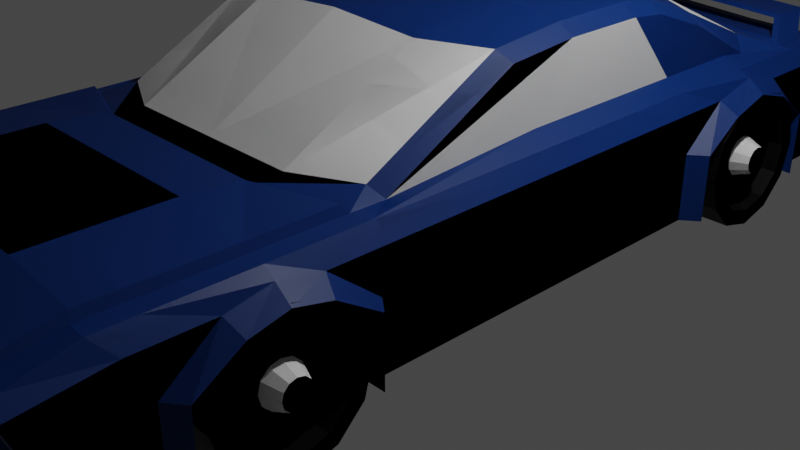 # Source: cube17.blend  (saved by Blender 3.3.6; exported with 4.5.12 LTS)
import bpy
from mathutils import Matrix  # noqa: F401  (used for matrix-valued properties, if any)

bpy.ops.wm.read_factory_settings(use_empty=True)
scene = bpy.context.scene
scene.name = 'Scene'

# ---- collections
col_collection = bpy.data.collections.new('Collection'); scene.collection.children.link(col_collection)

# ---- materials (node trees are filled in below, after node groups)
mat_darkblue = bpy.data.materials.new('DarkBlue')
mat_darkblue.use_transparent_shadow = False
mat_darkblue.diffuse_color = (0.0, 0.0382, 0.2232, 1.0)
mat_darkred = bpy.data.materials.new('DarkRed')
mat_darkred.alpha_threshold = 0.0
mat_darkred.use_transparent_shadow = False
mat_darkred.diffuse_color = (0.4969, 0.0, 0.0, 1.0)
mat_darkred.roughness = 0.6444
mat_darkred.metallic = 0.2567
mat_darkred.line_color = (0.0, 0.0, 0.0, 1.0)
mat_white = bpy.data.materials.new('White')
mat_white.use_transparent_shadow = False
mat_white.diffuse_color = (1.0, 1.0, 1.0, 1.0)
mat_white.roughness = 0.701
mat_white.metallic = 0.7136
mat_black = bpy.data.materials.new('Black')
mat_black.use_transparent_shadow = False
mat_black.diffuse_color = (0.0, 0.0, 0.0, 1.0)

# ---- material node trees
mat_darkblue.use_nodes = True; mat_darkblue.node_tree.nodes.clear()
_N = mat_darkblue.node_tree.nodes; _L = mat_darkblue.node_tree.links
n0 = _N.new('ShaderNodeBsdfPrincipled'); n0.name = 'Principled BSDF'; n0.location = (10, 300)
n0.distribution = 'GGX'
n0.subsurface_method = 'RANDOM_WALK_SKIN'
n0.inputs[0].default_value = (0.0, 0.0382, 0.2232, 1.0)
n0.inputs[3].default_value = 1.45
n0.inputs[27].default_value = (0.0, 0.0, 0.0, 1.0)
n0.inputs[28].default_value = 1.0
n1 = _N.new('ShaderNodeOutputMaterial'); n1.name = 'Material Output'; n1.location = (300, 300)
_L.new(n0.outputs[0], n1.inputs[0])
n1.is_active_output = True
mat_darkred.use_nodes = True; mat_darkred.node_tree.nodes.clear()
_N = mat_darkred.node_tree.nodes; _L = mat_darkred.node_tree.links
n0 = _N.new('ShaderNodeOutputMaterial'); n0.name = 'Material Output'; n0.location = (300, 300)
n1 = _N.new('ShaderNodeBsdfPrincipled'); n1.name = 'Principled BSDF'; n1.location = (10, 300)
n1.distribution = 'GGX'
n1.subsurface_method = 'RANDOM_WALK_SKIN'
n1.inputs[0].default_value = (0.4969, 0.0, 0.0, 1.0)
n1.inputs[3].default_value = 1.45
n1.inputs[27].default_value = (0.0, 0.0, 0.0, 1.0)
n1.inputs[28].default_value = 1.0
_L.new(n1.outputs[0], n0.inputs[0])
n0.is_active_output = True
mat_white.use_nodes = True; mat_white.node_tree.nodes.clear()
_N = mat_white.node_tree.nodes; _L = mat_white.node_tree.links
n0 = _N.new('ShaderNodeBsdfPrincipled'); n0.name = 'Principled BSDF'; n0.location = (10, 300)
n0.distribution = 'GGX'
n0.subsurface_method = 'RANDOM_WALK_SKIN'
n0.inputs[0].default_value = (1.0, 1.0, 1.0, 1.0)
n0.inputs[3].default_value = 1.45
n0.inputs[27].default_value = (0.0, 0.0, 0.0, 1.0)
n0.inputs[28].default_value = 1.0
n1 = _N.new('ShaderNodeOutputMaterial'); n1.name = 'Material Output'; n1.location = (300, 300)
_L.new(n0.outputs[0], n1.inputs[0])
n1.is_active_output = True
mat_black.use_nodes = True; mat_black.node_tree.nodes.clear()
_N = mat_black.node_tree.nodes; _L = mat_black.node_tree.links
n0 = _N.new('ShaderNodeBsdfPrincipled'); n0.name = 'Principled BSDF'; n0.location = (10, 300)
n0.distribution = 'GGX'
n0.subsurface_method = 'RANDOM_WALK_SKIN'
n0.inputs[0].default_value = (0.0, 0.0, 0.0, 1.0)
n0.inputs[3].default_value = 1.45
n0.inputs[27].default_value = (0.0, 0.0, 0.0, 1.0)
n0.inputs[28].default_value = 1.0
n1 = _N.new('ShaderNodeOutputMaterial'); n1.name = 'Material Output'; n1.location = (300, 300)
_L.new(n0.outputs[0], n1.inputs[0])
n1.is_active_output = True

# ---- world
world_world = bpy.data.worlds.new('World'); scene.world = world_world
world_world.use_nodes = True; world_world.node_tree.nodes.clear()
_N = world_world.node_tree.nodes; _L = world_world.node_tree.links
n0 = _N.new('ShaderNodeOutputWorld'); n0.name = 'World Output'; n0.location = (300, 300)
n1 = _N.new('ShaderNodeBackground'); n1.name = 'Background'; n1.location = (10, 300)
n1.inputs[0].default_value = (0.05088, 0.05088, 0.05088, 1.0)
_L.new(n1.outputs[0], n0.inputs[0])
n0.is_active_output = True
world_world.color = (0.05088, 0.05088, 0.05088)
world_world.use_sun_shadow = False
world_world.sun_shadow_jitter_overblur = 0.0

# ---- cameras
cam_camera = bpy.data.cameras.new('Camera')
cam_camera.clip_end = 100.0
cam_camera.ortho_scale = 7.314

# ---- lights
light_light = bpy.data.lights.new('Light', 'POINT')
light_light.transmission_factor = 0.0
light_light.energy = 1000.0
light_light.shadow_soft_size = 0.1
light_light.shadow_maximum_resolution = 0.006
light_light.use_absolute_resolution = True

# ---- meshes
me_car = bpy.data.meshes.new('Car')
me_car.from_pydata([(0.9589, 4.673, 0.5727), (1.0, 5.0, -0.701), (1.0, -5.163, 0.5688), (1.136, -5.058, -0.701), (1.052, 4.993, 0.05263), (1.072, -5.082, -0.08505), (1.0, -3.915, -0.701), (1.0, -3.915, 0.0), (1.0, 3.842, -0.701), (1.0, 3.445, 0.8508), (1.0, 3.842, 0.0), (1.0, -2.488, 0.701), (1.0, 2.131, -0.701), (1.0, -2.251, 0.0), (1.0, -2.251, -0.701), (1.0, -3.083, 0.0), (1.0, -3.083, -0.701), (1.0, 2.981, -0.701), (1.0, 2.989, 0.0), (1.0, -0.05999, -0.701), (1.052, 4.993, 0.37), (1.072, -5.225, 0.2719), (1.0, -3.46, 0.2864), (1.0, 3.413, 0.2864), (1.0, 2.561, 0.2864), (1.0, -2.706, 0.2864), (0.0, 5.0, -0.701), (0.0, -5.163, 0.5688), (0.0, -5.058, -0.701), (0.0, 4.707, 0.6167), (0.0, 5.0, 0.04528), (0.0, -5.082, -0.08505), (0.0, -3.915, -0.701), (0.0, 3.584, 0.8774), (0.0, 3.842, -0.701), (0.0, -2.177, 0.701), (0.0, 2.131, -0.701), (0.0, -2.251, -0.701), (0.0, -3.083, -0.701), (0.0, 2.987, -0.701), (0.0, -0.05999, -0.701), (0.0, 5.0, 0.3774), (0.0, -5.225, 0.2719), (1.0, -4.051, -0.701), (1.0, 3.978, -0.701), (1.0, 2.131, 2.317e-08), (1.0, 1.995, -0.701), (1.0, -2.115, -0.701), (1.0, 2.987, 0.4126), (1.0, -3.083, 0.3755), (0.0, -4.051, -0.701), (0.0, 3.978, -0.701), (0.0, 1.995, -0.701), (0.0, -2.115, -0.701), (2.011, 4.695, 0.05263), (2.063, 4.571, -0.701), (2.063, -4.896, -0.1447), (2.063, -4.896, -0.701), (1.953, -4.051, 0.6005), (1.953, -5.0, 0.4684), (2.063, 3.84, -0.701), (2.011, 4.695, 0.37), (2.063, -5.086, 0.3316), (2.063, -4.051, 0.0), (1.953, -3.083, 0.6005), (2.063, -4.051, -0.701), (2.063, -3.522, 0.4227), (1.953, 4.379, 0.6005), (1.763, 3.165, 0.6566), (2.063, 3.84, 0.0), (2.063, 3.342, 0.4227), (1.953, -0.05999, 0.6005), (1.775, -1.805, 0.6057), (2.063, -0.05999, 0.0), (2.063, -2.115, -0.701), (2.063, -0.05999, -0.701), (2.063, 1.856, -0.701), (1.953, 2.848, 0.6005), (1.953, 1.856, 0.6005), (2.063, 1.856, 0.0), (2.063, 2.354, 0.4227), (2.063, -2.644, 0.4227), (2.063, -2.115, 0.0), (2.063, -0.05999, 0.4227), (2.063, -3.083, 0.5118), (2.063, 2.848, 0.5488), (2.237, -3.915, 0.0), (2.237, -3.915, -0.701), (2.237, -3.46, 0.2864), (2.237, 3.274, 0.2864), (2.237, 3.703, 0.0), (2.237, 3.703, -0.701), (2.237, 1.993, 2.317e-08), (2.237, 1.993, -0.701), (2.237, 2.422, 0.2864), (2.237, -2.706, 0.2864), (2.237, -2.251, 0.0), (2.237, -2.251, -0.701), (2.237, 2.848, 0.4126), (2.237, -3.083, 0.3755), (1.0, -4.526, -0.701), (0.0, -4.526, -0.701), (1.953, -4.432, 0.6005), (2.063, -4.526, 0.0), (2.063, -4.526, -0.701), (2.063, -4.261, 0.4227), (0.0, 4.036, 0.6521), (0.9961, 3.928, 0.6126), (0.0, -2.488, 0.701), (1.0, -2.177, 0.701), (1.953, -2.115, 0.6005), (1.953, 3.84, 0.6005), (1.752, -0.05999, 0.701), (1.752, 2.848, 0.701), (1.752, 1.856, 0.701), (1.0, 0.3262, 1.596), (1.0, -0.7815, 1.475), (1.775, 0.3259, 1.417), (1.0, 1.605, 1.549), (1.0, 1.215, 1.596), (0.0, 1.353, 1.596), (1.0, 2.515, 1.301), (0.0, 1.744, 1.549), (0.0, 0.3262, 1.596), (1.775, 1.605, 1.371), (1.775, 1.214, 1.417), (0.0, -0.7815, 1.534), (0.0, 2.654, 1.328), (1.775, -0.4087, 1.356), (1.775, 2.289, 1.122), (2.023, 2.017, 2.317e-08), (1.788, -3.083, 0.6179), (1.879, -4.051, -0.701), (2.023, 3.727, 0.0), (1.788, -2.18, 0.6179), (2.023, -2.251, -0.701), (2.023, -3.915, -0.701), (2.023, -3.915, 0.0), (1.879, 4.713, 0.05263), (1.879, -5.162, 0.3316), (1.879, 4.713, -0.701), (1.879, 4.774, 0.37), (2.023, -3.46, 0.2864), (1.788, 4.506, 0.6033), (1.676, 3.909, 0.6416), (2.023, 2.446, 0.2864), (2.023, -3.083, 0.3755), (2.023, -2.706, 0.2864), (1.788, -4.051, 0.6179), (1.788, -5.076, 0.4858), (2.023, 2.017, -0.701), (2.023, 2.872, 0.4126), (2.023, 3.298, 0.2864), (1.879, -0.05999, -0.701), (1.879, 1.88, -0.701), (1.879, -4.896, -0.1447), (1.879, -4.896, -0.701), (2.023, 3.727, -0.701), (1.879, 3.864, -0.701), (2.023, -2.251, 0.0), (1.879, -2.115, -0.701), (1.879, -4.526, -0.701), (1.788, -4.432, 0.6179), (1.622, -1.869, 0.701), (1.622, 3.258, 0.819), (1.622, 0.3262, 1.527), (1.622, 1.605, 1.481), (1.622, 1.215, 1.527), (1.622, -0.473, 1.455), (1.622, 2.328, 1.217), (1.002, -4.414, 0.786), (1.002, -5.12, 0.6584), (1.002, -3.112, 0.786), (1.002, -4.047, 0.786), (0.0, -4.047, 0.786), (1.763, -3.112, 0.7058), (0.0, -2.538, 0.7393), (1.002, -2.538, 0.7393), (1.763, -2.24, 0.7058), (0.0, -3.112, 0.786), (1.763, -4.047, 0.7058), (0.0, -5.12, 0.6584), (0.0, -4.414, 0.786), (1.763, -5.036, 0.5782), (1.763, -4.414, 0.7058), (1.136, -5.249, 0.3316), (1.136, -5.058, -0.1447), (1.879, -5.162, 0.3316), (2.063, -5.086, 0.3316), (1.879, -4.896, -0.1447), (2.063, -4.896, -0.1447), (1.19, -5.217, 0.2831), (1.191, -5.072, -0.09614), (1.873, -5.139, 0.2819), (2.008, -5.075, 0.2855), (1.881, -4.919, -0.09513), (2.009, -4.928, -0.09957), (1.136, -5.249, 0.3316), (1.136, -5.058, -0.1447), (1.879, -5.162, 0.3316), (2.063, -5.086, 0.3316), (1.879, -4.896, -0.1447), (2.063, -4.896, -0.1447), (1.862, -4.819, -0.04699), (1.854, -5.039, 0.33), (1.171, -5.116, 0.3313), (1.172, -4.972, -0.048), (1.989, -4.975, 0.3337), (1.991, -4.828, -0.05142), (1.136, -5.249, 0.3316), (1.136, -5.058, -0.1447), (0.0, -5.058, -0.1447), (0.0, -5.249, 0.3316), (0.0, -5.102, 0.3209), (0.0, -4.96, -0.036), (1.072, -5.102, 0.3209), (1.072, -4.96, -0.036), (0.9547, 5.0, 0.3774), (0.9547, 5.0, 0.04528), (1.879, 4.713, 0.0), (1.879, 4.713, 0.4227), (2.063, 4.514, 0.4227), (2.063, 4.571, 0.0), (1.856, 4.598, 0.37), (1.856, 4.709, 0.05263), (1.029, 4.817, 0.37), (1.029, 4.817, 0.05263), (1.987, 4.519, 0.37), (1.987, 4.519, 0.05263), (1.0, 4.889, 0.4227), (1.0, 4.889, 0.0), (0.0, 4.889, 0.0), (0.0, 5.0, 0.4227), (0.0, 4.729, 0.3774), (0.0, 4.729, 0.04528), (0.6091, 4.729, 0.3353), (0.6091, 4.729, 0.08739), (1.0, 4.585, -0.701), (0.9775, 4.396, 0.5927), (0.0, 4.439, 0.6167), (0.0, 4.585, -0.701), (2.063, 4.301, -0.701), (1.953, 4.205, 0.6005), (2.063, 4.301, 0.0), (2.063, 4.024, 0.4227), (1.707, 4.322, 0.6296), (1.879, 4.384, -0.701), (0.7759, 4.762, 0.8183), (0.7945, 4.294, 0.8382), (0.0, 4.287, 0.807), (0.0, 4.804, 0.8424), (1.541, 4.154, 0.7926), (1.554, 4.6, 0.8013), (0.0, 3.978, 0.6167), (1.001, 3.985, 0.6489), (1.788, 3.84, 0.6033), (0.0, 4.344, 0.8424), (0.7893, 4.237, 0.8019), (1.586, 4.205, 0.829), (0.9775, 4.396, 0.5927), (1.788, 4.269, 0.6033), (0.0, 4.439, 0.6167), (0.7759, 4.762, 0.8183), (1.586, 4.635, 0.829), (0.0, 4.804, 0.8424), (0.9816, 4.436, 0.619), (1.788, 4.269, 0.6033), (0.0, 4.479, 0.642), (0.7715, 4.722, 0.792), (1.586, 4.635, 0.829), (0.0, 4.763, 0.8171), (0.6512, 4.729, 0.3774), (0.6512, 4.729, 0.04528), (0.0, 4.729, 0.08739), (0.0, 4.729, 0.3353), (1.856, 4.598, 0.37), (1.856, 4.709, 0.05263), (1.029, 4.817, 0.37), (1.029, 4.817, 0.05263), (1.987, 4.519, 0.37), (1.987, 4.519, 0.05263), (0.6091, 4.729, 0.3353), (0.6091, 4.729, 0.08739), (0.0, 4.729, 0.08739), (0.0, 4.729, 0.3353), (1.862, -4.819, -0.04699), (1.854, -5.039, 0.33), (1.171, -5.116, 0.3313), (1.172, -4.972, -0.048), (1.71, -2.334, -0.3312), (2.21, -2.495, -0.3312), (1.71, -2.431, -0.6952), (2.21, -2.571, -0.6144), (1.71, -2.698, -0.9617), (2.21, -2.779, -0.8217), (1.71, -3.062, -1.059), (2.21, -3.062, -0.8975), (1.71, -3.426, -0.9617), (2.21, -3.345, -0.8217), (1.71, -3.692, -0.6952), (2.21, -3.552, -0.6144), (1.71, -3.79, -0.3312), (2.21, -3.628, -0.3312), (1.71, -3.692, 0.03287), (2.21, -3.552, -0.04796), (1.71, -3.426, 0.2993), (2.21, -3.345, 0.1593), (1.71, -3.062, 0.3969), (2.21, -3.062, 0.2352), (1.71, -2.698, 0.2993), (2.21, -2.779, 0.1593), (1.71, -2.431, 0.03287), (2.21, -2.571, -0.04796), (2.21, -2.431, -0.6952), (2.21, -2.334, -0.3312), (2.21, -2.698, -0.9617), (2.21, -3.062, -1.059), (2.21, -3.426, -0.9617), (2.21, -3.692, -0.6952), (2.21, -3.79, -0.3312), (2.21, -3.692, 0.03287), (2.21, -3.426, 0.2993), (2.21, -3.062, 0.3969), (2.21, -2.698, 0.2993), (2.21, -2.431, 0.03287), (1.909, -2.571, -0.6144), (1.909, -2.495, -0.3312), (1.909, -2.779, -0.8217), (1.909, -3.062, -0.8975), (1.909, -3.345, -0.8217), (1.909, -3.552, -0.6144), (1.909, -3.628, -0.3312), (1.909, -3.552, -0.04796), (1.909, -3.345, 0.1593), (1.909, -3.062, 0.2352), (1.909, -2.779, 0.1593), (1.909, -2.571, -0.04796), (2.049, -2.876, -0.4384), (2.049, -2.847, -0.3312), (2.049, -2.955, -0.5169), (2.049, -3.062, -0.5456), (2.049, -3.169, -0.5169), (2.049, -3.248, -0.4384), (2.049, -3.276, -0.3312), (2.049, -3.248, -0.2239), (2.049, -3.169, -0.1454), (2.049, -3.062, -0.1167), (2.049, -2.955, -0.1454), (2.049, -2.876, -0.2239), (2.049, -2.571, -0.6144), (2.049, -2.495, -0.3312), (2.049, -2.779, -0.8217), (2.049, -3.062, -0.8975), (2.049, -3.345, -0.8217), (2.049, -3.552, -0.6144), (2.049, -3.628, -0.3312), (2.049, -3.552, -0.04796), (2.049, -3.345, 0.1593), (2.049, -3.062, 0.2352), (2.049, -2.779, 0.1593), (2.049, -2.571, -0.04796), (2.231, -2.938, -0.4026), (2.231, -2.919, -0.3312), (2.231, -2.99, -0.4549), (2.231, -3.062, -0.4741), (2.231, -3.133, -0.4549), (2.231, -3.186, -0.4026), (2.231, -3.205, -0.3312), (2.231, -3.186, -0.2597), (2.231, -3.133, -0.2074), (2.231, -3.062, -0.1883), (2.231, -2.99, -0.2074), (2.231, -2.938, -0.2597), (1.715, 3.636, -0.3144), (2.215, 3.475, -0.3144), (1.715, 3.539, -0.6785), (2.215, 3.399, -0.5976), (1.715, 3.272, -0.9449), (2.215, 3.192, -0.8049), (1.715, 2.908, -1.042), (2.215, 2.908, -0.8808), (1.715, 2.544, -0.9449), (2.215, 2.625, -0.8049), (1.715, 2.278, -0.6785), (2.215, 2.418, -0.5976), (1.715, 2.18, -0.3144), (2.215, 2.342, -0.3144), (1.715, 2.278, 0.04958), (2.215, 2.418, -0.03125), (1.715, 2.544, 0.3161), (2.215, 2.625, 0.1761), (1.715, 2.908, 0.4136), (2.215, 2.908, 0.2519), (1.715, 3.272, 0.3161), (2.215, 3.192, 0.1761), (1.715, 3.539, 0.04958), (2.215, 3.399, -0.03125), (2.215, 3.539, -0.6785), (2.215, 3.636, -0.3144), (2.215, 3.272, -0.9449), (2.215, 2.908, -1.042), (2.215, 2.544, -0.9449), (2.215, 2.278, -0.6785), (2.215, 2.18, -0.3144), (2.215, 2.278, 0.04958), (2.215, 2.544, 0.3161), (2.215, 2.908, 0.4136), (2.215, 3.272, 0.3161), (2.215, 3.539, 0.04958), (1.914, 3.399, -0.5976), (1.914, 3.475, -0.3144), (1.914, 3.192, -0.8049), (1.914, 2.908, -0.8808), (1.914, 2.625, -0.8049), (1.914, 2.418, -0.5976), (1.914, 2.342, -0.3144), (1.914, 2.418, -0.03125), (1.914, 2.625, 0.1761), (1.914, 2.908, 0.2519), (1.914, 3.192, 0.1761), (1.914, 3.399, -0.03125), (2.054, 3.094, -0.4217), (2.054, 3.123, -0.3144), (2.054, 3.016, -0.5002), (2.054, 2.908, -0.5289), (2.054, 2.801, -0.5002), (2.054, 2.723, -0.4217), (2.054, 2.694, -0.3144), (2.054, 2.723, -0.2072), (2.054, 2.801, -0.1287), (2.054, 2.908, -0.09997), (2.054, 3.016, -0.1287), (2.054, 3.094, -0.2072), (2.054, 3.399, -0.5976), (2.054, 3.475, -0.3144), (2.054, 3.192, -0.8049), (2.054, 2.908, -0.8808), (2.054, 2.625, -0.8049), (2.054, 2.418, -0.5976), (2.054, 2.342, -0.3144), (2.054, 2.418, -0.03125), (2.054, 2.625, 0.1761), (2.054, 2.908, 0.2519), (2.054, 3.192, 0.1761), (2.054, 3.399, -0.03125), (2.236, 3.032, -0.3859), (2.236, 3.051, -0.3144), (2.236, 2.98, -0.4382), (2.236, 2.908, -0.4573), (2.236, 2.837, -0.4382), (2.236, 2.785, -0.3859), (2.236, 2.765, -0.3144), (2.236, 2.785, -0.243), (2.236, 2.837, -0.1907), (2.236, 2.908, -0.1715), (2.236, 2.98, -0.1907), (2.236, 3.032, -0.243)], [], [(101, 100, 3, 28), (150, 130, 92, 93), (232, 29, 0, 229), (26, 231, 230, 1), (16, 15, 7, 6), (131, 148, 58, 64), (38, 16, 6, 32), (240, 237, 44, 51), (133, 157, 91, 90), (132, 136, 87, 65), (40, 19, 47, 53), (152, 133, 90, 89), (35, 109, 116, 126), (17, 18, 45, 12), (39, 17, 12, 36), (37, 14, 16, 38), (137, 142, 88, 86), (14, 13, 15, 16), (34, 8, 17, 39), (210, 155, 189, 186), (8, 10, 18, 17), (135, 160, 74, 97), (72, 112, 117, 128), (52, 46, 19, 40), (136, 137, 86, 87), (10, 23, 48, 18), (13, 25, 49, 15), (18, 48, 24, 45), (61, 54, 228, 227), (149, 139, 62, 59), (15, 49, 22, 7), (218, 30, 234, 272), (246, 140, 55, 241), (134, 11, 177, 178), (112, 114, 125, 117), (9, 33, 127, 121), (164, 9, 121, 169), (113, 68, 129, 124), (27, 2, 171, 181), (31, 5, 216, 214), (3, 210, 211, 28), (131, 134, 178, 175), (209, 2, 27, 212), (220, 143, 67, 221), (142, 146, 99, 88), (260, 255, 111, 242), (145, 151, 98, 94), (146, 147, 95, 99), (163, 72, 128, 168), (162, 149, 59, 102), (154, 150, 93, 76), (151, 152, 89, 98), (153, 154, 76, 75), (155, 156, 57, 56), (157, 158, 60, 91), (32, 6, 43, 50), (8, 34, 51, 44), (36, 12, 46, 52), (14, 37, 53, 47), (105, 102, 59, 62), (104, 103, 56, 57), (84, 64, 58, 66), (244, 242, 111, 70), (241, 243, 69, 60), (83, 71, 110, 81), (75, 73, 82, 74), (85, 77, 78, 80), (81, 110, 64, 84), (70, 111, 77, 85), (76, 79, 73, 75), (80, 78, 71, 83), (79, 80, 83, 73), (73, 83, 81, 82), (243, 244, 70, 69), (103, 105, 62, 56), (87, 86, 63, 65), (86, 88, 66, 63), (89, 90, 69, 70), (90, 91, 60, 69), (93, 92, 79, 76), (92, 94, 80, 79), (95, 96, 82, 81), (96, 97, 74, 82), (98, 89, 70, 85), (99, 95, 81, 84), (94, 98, 85, 80), (88, 99, 84, 66), (161, 132, 65, 104), (130, 145, 94, 92), (114, 113, 124, 125), (147, 159, 96, 95), (134, 131, 64, 110), (140, 219, 222, 55), (159, 135, 97, 96), (160, 153, 75, 74), (156, 161, 104, 57), (63, 66, 105, 103), (65, 63, 103, 104), (66, 58, 102, 105), (148, 162, 102, 58), (148, 131, 175, 180), (50, 43, 100, 101), (33, 9, 107, 253), (109, 35, 108, 11), (163, 109, 11, 134), (164, 68, 111, 255), (112, 72, 110, 71), (113, 114, 78, 77), (68, 113, 77, 111), (114, 112, 71, 78), (165, 168, 128, 117), (169, 166, 124, 129), (118, 122, 120, 119), (119, 120, 123, 115), (115, 123, 126, 116), (121, 127, 122, 118), (166, 167, 125, 124), (167, 165, 117, 125), (119, 115, 165, 167), (118, 119, 167, 166), (121, 118, 166, 169), (115, 116, 168, 165), (9, 164, 255, 107), (72, 163, 134, 110), (149, 162, 184, 183), (3, 100, 161, 156), (47, 19, 153, 160), (13, 14, 135, 159), (1, 230, 219, 140), (2, 149, 183, 171), (25, 13, 159, 147), (45, 24, 145, 130), (100, 43, 132, 161), (8, 44, 158, 157), (210, 3, 156, 155), (19, 46, 154, 153), (48, 23, 152, 151), (46, 12, 150, 154), (162, 148, 180, 184), (109, 163, 168, 116), (49, 25, 147, 146), (24, 48, 151, 145), (22, 49, 146, 142), (229, 0, 143, 220), (68, 164, 169, 129), (237, 1, 140, 246), (2, 209, 139, 149), (141, 61, 227, 223), (6, 7, 137, 136), (14, 47, 160, 135), (155, 56, 190, 189), (7, 22, 142, 137), (23, 10, 133, 152), (43, 6, 136, 132), (10, 8, 157, 133), (11, 108, 176, 177), (12, 45, 130, 150), (177, 176, 179, 172), (172, 179, 174, 173), (170, 182, 181, 171), (173, 174, 182, 170), (173, 170, 184, 180), (177, 172, 175, 178), (170, 171, 183, 184), (172, 173, 180, 175), (185, 186, 198, 197), (186, 189, 201, 198), (209, 210, 186, 185), (56, 62, 188, 190), (139, 209, 185, 187), (62, 139, 187, 188), (191, 192, 206, 205), (192, 195, 203, 206), (189, 190, 202, 201), (190, 188, 200, 202), (188, 187, 199, 200), (187, 185, 197, 199), (192, 191, 197, 198), (193, 194, 200, 199), (195, 192, 198, 201), (194, 196, 202, 200), (191, 193, 199, 197), (196, 195, 201, 202), (204, 203, 208, 207), (195, 196, 208, 203), (196, 194, 207, 208), (194, 193, 204, 207), (193, 191, 205, 204), (21, 5, 210, 209), (5, 31, 211, 210), (42, 21, 209, 212), (216, 215, 213, 214), (21, 42, 213, 215), (5, 21, 215, 216), (20, 4, 230, 229), (4, 138, 219, 230), (141, 20, 229, 220), (54, 61, 221, 222), (138, 54, 222, 219), (61, 141, 220, 221), (138, 4, 226, 224), (54, 138, 224, 228), (20, 141, 223, 225), (4, 20, 225, 226), (218, 217, 229, 230), (30, 218, 230, 231), (217, 41, 232, 229), (41, 217, 271, 233), (217, 218, 272, 271), (44, 237, 246, 158), (0, 259, 260, 143), (222, 221, 244, 243), (55, 222, 243, 241), (221, 67, 242, 244), (143, 260, 242, 67), (0, 29, 239, 259), (158, 246, 241, 60), (26, 1, 237, 240), (262, 250, 256, 248), (262, 248, 258, 263), (255, 260, 263, 258), (254, 106, 253, 107), (144, 254, 107, 255), (249, 257, 248, 256), (257, 251, 258, 248), (251, 144, 255, 258), (238, 266, 260, 259), (261, 238, 259, 239), (269, 247, 262, 263), (247, 264, 250, 262), (266, 269, 263, 260), (265, 245, 266, 238), (267, 265, 238, 261), (252, 268, 247, 269), (268, 270, 264, 247), (245, 252, 269, 266), (260, 238, 266), (255, 238, 260), (255, 261, 238), (106, 254, 238, 261), (254, 144, 266, 238), (236, 235, 271, 272), (273, 236, 272, 234), (235, 274, 233, 271), (276, 275, 279, 280), (278, 277, 275, 276), (283, 284, 281, 282), (287, 288, 285, 286), (289, 314, 313, 291), (291, 313, 315, 293), (293, 315, 316, 295), (295, 316, 317, 297), (297, 317, 318, 299), (299, 318, 319, 301), (301, 319, 320, 303), (303, 320, 321, 305), (305, 321, 322, 307), (307, 322, 323, 309), (298, 296, 328, 329), (309, 323, 324, 311), (311, 324, 314, 289), (289, 291, 293, 295, 297, 299, 301, 303, 305, 307, 309, 311), (290, 292, 313, 314), (292, 294, 315, 313), (294, 296, 316, 315), (296, 298, 317, 316), (298, 300, 318, 317), (300, 302, 319, 318), (302, 304, 320, 319), (304, 306, 321, 320), (306, 308, 322, 321), (308, 310, 323, 322), (310, 312, 324, 323), (312, 290, 314, 324), (332, 331, 355, 356), (312, 310, 335, 336), (292, 290, 326, 325), (306, 304, 332, 333), (300, 298, 329, 330), (290, 312, 336, 326), (294, 292, 325, 327), (308, 306, 333, 334), (302, 300, 330, 331), (296, 294, 327, 328), (310, 308, 334, 335), (304, 302, 331, 332), (346, 345, 369, 370), (329, 328, 352, 353), (336, 335, 359, 360), (325, 326, 350, 349), (333, 332, 356, 357), (330, 329, 353, 354), (326, 336, 360, 350), (327, 325, 349, 351), (334, 333, 357, 358), (331, 330, 354, 355), (328, 327, 351, 352), (335, 334, 358, 359), (338, 337, 349, 350), (337, 339, 351, 349), (339, 340, 352, 351), (340, 341, 353, 352), (341, 342, 354, 353), (342, 343, 355, 354), (343, 344, 356, 355), (344, 345, 357, 356), (345, 346, 358, 357), (346, 347, 359, 358), (347, 348, 360, 359), (348, 338, 350, 360), (361, 362, 372, 371, 370, 369, 368, 367, 366, 365, 364, 363), (343, 342, 366, 367), (340, 339, 363, 364), (347, 346, 370, 371), (344, 343, 367, 368), (341, 340, 364, 365), (348, 347, 371, 372), (337, 338, 362, 361), (345, 344, 368, 369), (342, 341, 365, 366), (338, 348, 372, 362), (339, 337, 361, 363), (373, 398, 397, 375), (375, 397, 399, 377), (377, 399, 400, 379), (379, 400, 401, 381), (381, 401, 402, 383), (383, 402, 403, 385), (385, 403, 404, 387), (387, 404, 405, 389), (389, 405, 406, 391), (391, 406, 407, 393), (382, 380, 412, 413), (393, 407, 408, 395), (395, 408, 398, 373), (373, 375, 377, 379, 381, 383, 385, 387, 389, 391, 393, 395), (374, 376, 397, 398), (376, 378, 399, 397), (378, 380, 400, 399), (380, 382, 401, 400), (382, 384, 402, 401), (384, 386, 403, 402), (386, 388, 404, 403), (388, 390, 405, 404), (390, 392, 406, 405), (392, 394, 407, 406), (394, 396, 408, 407), (396, 374, 398, 408), (416, 415, 439, 440), (396, 394, 419, 420), (376, 374, 410, 409), (390, 388, 416, 417), (384, 382, 413, 414), (374, 396, 420, 410), (378, 376, 409, 411), (392, 390, 417, 418), (386, 384, 414, 415), (380, 378, 411, 412), (394, 392, 418, 419), (388, 386, 415, 416), (430, 429, 453, 454), (413, 412, 436, 437), (420, 419, 443, 444), (409, 410, 434, 433), (417, 416, 440, 441), (414, 413, 437, 438), (410, 420, 444, 434), (411, 409, 433, 435), (418, 417, 441, 442), (415, 414, 438, 439), (412, 411, 435, 436), (419, 418, 442, 443), (422, 421, 433, 434), (421, 423, 435, 433), (423, 424, 436, 435), (424, 425, 437, 436), (425, 426, 438, 437), (426, 427, 439, 438), (427, 428, 440, 439), (428, 429, 441, 440), (429, 430, 442, 441), (430, 431, 443, 442), (431, 432, 444, 443), (432, 422, 434, 444), (445, 446, 456, 455, 454, 453, 452, 451, 450, 449, 448, 447), (427, 426, 450, 451), (424, 423, 447, 448), (431, 430, 454, 455), (428, 427, 451, 452), (425, 424, 448, 449), (432, 431, 455, 456), (421, 422, 446, 445), (429, 428, 452, 453), (426, 425, 449, 450), (422, 432, 456, 446), (423, 421, 445, 447)])
me_car.polygons.foreach_set('material_index', [0, 0, 0, 4, 0, 0, 0, 0, 0, 0, 0, 0, 2, 0, 0, 0, 0, 0, 0, 0, 0, 0, 2, 0, 0, 0, 0, 0, 0, 0, 0, 0, 0, 0, 2, 2, 2, 0, 0, 0, 4, 0, 0, 0, 0, 0, 0, 0, 0, 0, 0, 0, 0, 4, 0, 0, 0, 0, 0, 0, 4, 0, 0, 0, 0, 0, 0, 0, 0, 0, 0, 0, 0, 0, 0, 0, 0, 0, 0, 0, 0, 0, 0, 0, 0, 0, 0, 0, 0, 0, 0, 0, 4, 0, 0, 0, 0, 4, 0, 0, 0, 0, 0, 0, 0, 0, 0, 0, 0, 0, 0, 0, 0, 0, 0, 0, 0, 0, 0, 0, 0, 0, 0, 0, 0, 0, 0, 0, 4, 0, 0, 0, 0, 0, 4, 0, 0, 0, 0, 2, 0, 0, 0, 0, 0, 0, 0, 0, 0, 0, 0, 0, 0, 0, 0, 0, 0, 0, 0, 0, 0, 0, 0, 0, 0, 0, 0, 0, 0, 0, 0, 0, 0, 0, 0, 0, 0, 0, 0, 0, 0, 0, 0, 0, 0, 0, 0, 0, 0, 0, 0, 0, 0, 0, 0, 0, 0, 0, 0, 0, 0, 0, 0, 0, 0, 0, 0, 0, 0, 0, 0, 0, 4, 0, 0, 0, 0, 0, 0, 0, 0, 0, 0, 0, 0, 0, 0, 0, 0, 0, 0, 0, 0, 0, 0, 0, 0, 0, 0, 0, 0, 0, 0, 0, 1, 1, 2, 3, 4, 4, 4, 4, 4, 4, 4, 4, 4, 4, 4, 4, 4, 4, 4, 4, 4, 4, 4, 4, 4, 4, 4, 4, 4, 4, 4, 4, 4, 4, 4, 4, 4, 4, 4, 4, 4, 4, 2, 4, 4, 4, 4, 4, 4, 4, 4, 4, 4, 4, 4, 2, 4, 2, 4, 2, 4, 2, 4, 2, 4, 2, 2, 2, 2, 2, 2, 2, 2, 2, 2, 2, 2, 2, 4, 4, 4, 4, 4, 4, 4, 4, 4, 4, 4, 4, 4, 4, 4, 4, 4, 4, 4, 4, 4, 4, 4, 4, 4, 4, 4, 4, 4, 4, 4, 4, 4, 4, 4, 4, 4, 4, 2, 4, 4, 4, 4, 4, 4, 4, 4, 4, 4, 4, 4, 2, 4, 2, 4, 2, 4, 2, 4, 2, 4, 2, 2, 2, 2, 2, 2, 2, 2, 2, 2, 2, 2, 2])
_uv = me_car.uv_layers.new(name='UVMap')
_uv.uv.foreach_set('vector', [0.25, 0.7381, 0.375, 0.7381, 0.375, 0.75, 0.25, 0.75, 0.375, 0.5717, 0.5, 0.5717, 0.5, 0.5717, 0.375, 0.5717, 0.5754, 0.375, 0.6407, 0.3765, 0.625, 0.5046, 0.5754, 0.5, 0.375, 0.375, 0.5, 0.375, 0.5, 0.5, 0.375, 0.5, 0.375, 0.7021, 0.5, 0.7021, 0.5, 0.7229, 0.375, 0.7229, 0.625, 0.7021, 0.625, 0.7263, 0.625, 0.7263, 0.625, 0.7021, 0.25, 0.7021, 0.375, 0.7021, 0.375, 0.7229, 0.25, 0.7229, 0.25, 0.5128, 0.375, 0.5128, 0.375, 0.5255, 0.25, 0.5255, 0.5, 0.5289, 0.375, 0.5289, 0.375, 0.5289, 0.5, 0.5289, 0.375, 0.7263, 0.375, 0.7229, 0.375, 0.7229, 0.375, 0.7263, 0.25, 0.6265, 0.375, 0.6265, 0.375, 0.6779, 0.25, 0.6779, 0.5511, 0.5289, 0.5, 0.5289, 0.5, 0.5289, 0.5511, 0.5289, 0.75, 0.6701, 0.625, 0.6701, 0.625, 0.6701, 0.75, 0.6701, 0.375, 0.5503, 0.5, 0.5503, 0.5, 0.5717, 0.375, 0.5717, 0.25, 0.5503, 0.375, 0.5503, 0.375, 0.5717, 0.25, 0.5717, 0.25, 0.6813, 0.375, 0.6813, 0.375, 0.7021, 0.25, 0.7021, 0.5, 0.7229, 0.5511, 0.7229, 0.5511, 0.7229, 0.5, 0.7229, 0.375, 0.6813, 0.5, 0.6813, 0.5, 0.7021, 0.375, 0.7021, 0.25, 0.5289, 0.375, 0.5289, 0.375, 0.5503, 0.25, 0.5503, 0.5, 0.75, 0.5, 0.75, 0.5, 0.75, 0.5, 0.75, 0.375, 0.5289, 0.5, 0.5289, 0.5, 0.5503, 0.375, 0.5503, 0.375, 0.6813, 0.375, 0.6779, 0.375, 0.6779, 0.375, 0.6813, 0.625, 0.6701, 0.625, 0.6265, 0.625, 0.6265, 0.625, 0.6701, 0.25, 0.5751, 0.375, 0.5751, 0.375, 0.6265, 0.25, 0.6265, 0.375, 0.7229, 0.5, 0.7229, 0.5, 0.7229, 0.375, 0.7229, 0.5, 0.5289, 0.5511, 0.5289, 0.5511, 0.5503, 0.5, 0.5503, 0.5, 0.6813, 0.5511, 0.6813, 0.5511, 0.7021, 0.5, 0.7021, 0.5, 0.5503, 0.5511, 0.5503, 0.5511, 0.5717, 0.5, 0.5717, 0.566, 0.5, 0.5094, 0.5, 0.5094, 0.5, 0.566, 0.5, 0.625, 0.75, 0.5754, 0.75, 0.5754, 0.75, 0.625, 0.75, 0.5, 0.7021, 0.5511, 0.7021, 0.5511, 0.7229, 0.5, 0.7229, 0.5081, 0.4943, 0.5081, 0.375, 0.5081, 0.375, 0.5081, 0.4943, 0.375, 0.5128, 0.375, 0.5, 0.375, 0.5029, 0.375, 0.5142, 0.625, 0.6779, 0.625, 0.6779, 0.625, 0.6779, 0.625, 0.6779, 0.625, 0.6265, 0.625, 0.5751, 0.625, 0.5751, 0.625, 0.6265, 0.625, 0.5333, 0.75, 0.5333, 0.75, 0.5333, 0.625, 0.5333, 0.625, 0.5333, 0.625, 0.5333, 0.625, 0.5333, 0.625, 0.5333, 0.625, 0.5503, 0.625, 0.5424, 0.625, 0.5333, 0.625, 0.5503, 0.625, 0.875, 0.625, 0.75, 0.625, 0.75, 0.625, 0.875, 0.5094, 0.875, 0.5094, 0.7571, 0.5094, 0.7571, 0.5094, 0.875, 0.375, 0.75, 0.5, 0.75, 0.5, 0.875, 0.375, 0.875, 0.625, 0.7021, 0.625, 0.6779, 0.625, 0.6779, 0.625, 0.7021, 0.5754, 0.75, 0.625, 0.75, 0.625, 0.875, 0.5754, 0.875, 0.5754, 0.5, 0.625, 0.5046, 0.625, 0.5077, 0.5754, 0.5029, 0.5511, 0.7229, 0.5511, 0.7021, 0.5511, 0.7021, 0.5511, 0.7229, 0.625, 0.515, 0.625, 0.5255, 0.625, 0.5255, 0.625, 0.5166, 0.5511, 0.5717, 0.5511, 0.5503, 0.5511, 0.5503, 0.5511, 0.5717, 0.5511, 0.7021, 0.5511, 0.6813, 0.5511, 0.6813, 0.5511, 0.7021, 0.625, 0.6701, 0.625, 0.6701, 0.625, 0.6701, 0.625, 0.6701, 0.625, 0.7381, 0.625, 0.75, 0.625, 0.75, 0.625, 0.7381, 0.375, 0.5751, 0.375, 0.5717, 0.375, 0.5717, 0.375, 0.5751, 0.5511, 0.5503, 0.5511, 0.5289, 0.5511, 0.5289, 0.5511, 0.5503, 0.375, 0.6265, 0.375, 0.5751, 0.375, 0.5751, 0.375, 0.6265, 0.5, 0.75, 0.375, 0.75, 0.375, 0.75, 0.5, 0.75, 0.375, 0.5289, 0.375, 0.5255, 0.375, 0.5255, 0.375, 0.5289, 0.25, 0.7229, 0.375, 0.7229, 0.375, 0.7263, 0.25, 0.7263, 0.375, 0.5289, 0.25, 0.5289, 0.25, 0.5255, 0.375, 0.5255, 0.25, 0.5717, 0.375, 0.5717, 0.375, 0.5751, 0.25, 0.5751, 0.375, 0.6813, 0.25, 0.6813, 0.25, 0.6779, 0.375, 0.6779, 0.5754, 0.7381, 0.625, 0.7381, 0.625, 0.75, 0.5754, 0.75, 0.375, 0.7381, 0.5, 0.7381, 0.5, 0.75, 0.375, 0.75, 0.5754, 0.7021, 0.625, 0.7021, 0.625, 0.7263, 0.5754, 0.7263, 0.5754, 0.5142, 0.625, 0.5166, 0.625, 0.5255, 0.5754, 0.5255, 0.375, 0.5142, 0.5, 0.5142, 0.5, 0.5255, 0.375, 0.5255, 0.5754, 0.6265, 0.625, 0.6265, 0.625, 0.6779, 0.5754, 0.6779, 0.375, 0.6265, 0.5, 0.6265, 0.5, 0.6779, 0.375, 0.6779, 0.5754, 0.5503, 0.625, 0.5503, 0.625, 0.5751, 0.5754, 0.5751, 0.5754, 0.6779, 0.625, 0.6779, 0.625, 0.7021, 0.5754, 0.7021, 0.5754, 0.5255, 0.625, 0.5255, 0.625, 0.5503, 0.5754, 0.5503, 0.375, 0.5751, 0.5, 0.5751, 0.5, 0.6265, 0.375, 0.6265, 0.5754, 0.5751, 0.625, 0.5751, 0.625, 0.6265, 0.5754, 0.6265, 0.5, 0.5751, 0.5754, 0.5751, 0.5754, 0.6265, 0.5, 0.6265, 0.5, 0.6265, 0.5754, 0.6265, 0.5754, 0.6779, 0.5, 0.6779, 0.5, 0.5142, 0.5754, 0.5142, 0.5754, 0.5255, 0.5, 0.5255, 0.5, 0.7381, 0.5754, 0.7381, 0.5754, 0.75, 0.5, 0.75, 0.375, 0.7229, 0.5, 0.7229, 0.5, 0.7263, 0.375, 0.7263, 0.5, 0.7229, 0.5511, 0.7229, 0.5754, 0.7263, 0.5, 0.7263, 0.5511, 0.5289, 0.5, 0.5289, 0.5, 0.5255, 0.5754, 0.5255, 0.5, 0.5289, 0.375, 0.5289, 0.375, 0.5255, 0.5, 0.5255, 0.375, 0.5717, 0.5, 0.5717, 0.5, 0.5751, 0.375, 0.5751, 0.5, 0.5717, 0.5511, 0.5717, 0.5754, 0.5751, 0.5, 0.5751, 0.5511, 0.6813, 0.5, 0.6813, 0.5, 0.6779, 0.5754, 0.6779, 0.5, 0.6813, 0.375, 0.6813, 0.375, 0.6779, 0.5, 0.6779, 0.5511, 0.5503, 0.5511, 0.5289, 0.5754, 0.5255, 0.5754, 0.5503, 0.5511, 0.7021, 0.5511, 0.6813, 0.5754, 0.6779, 0.5754, 0.7021, 0.5511, 0.5717, 0.5511, 0.5503, 0.5754, 0.5503, 0.5754, 0.5751, 0.5511, 0.7229, 0.5511, 0.7021, 0.5754, 0.7021, 0.5754, 0.7263, 0.375, 0.7381, 0.375, 0.7263, 0.375, 0.7263, 0.375, 0.7381, 0.5, 0.5717, 0.5511, 0.5717, 0.5511, 0.5717, 0.5, 0.5717, 0.625, 0.5751, 0.625, 0.5503, 0.625, 0.5503, 0.625, 0.5751, 0.5511, 0.6813, 0.5, 0.6813, 0.5, 0.6813, 0.5511, 0.6813, 0.625, 0.6779, 0.625, 0.7021, 0.625, 0.7021, 0.625, 0.6779, 0.375, 0.5, 0.5, 0.5, 0.5, 0.5029, 0.375, 0.5029, 0.5, 0.6813, 0.375, 0.6813, 0.375, 0.6813, 0.5, 0.6813, 0.375, 0.6779, 0.375, 0.6265, 0.375, 0.6265, 0.375, 0.6779, 0.375, 0.75, 0.375, 0.7381, 0.375, 0.7381, 0.375, 0.75, 0.5, 0.7263, 0.5754, 0.7263, 0.5754, 0.7381, 0.5, 0.7381, 0.375, 0.7263, 0.5, 0.7263, 0.5, 0.7381, 0.375, 0.7381, 0.5754, 0.7263, 0.625, 0.7263, 0.625, 0.7381, 0.5754, 0.7381, 0.625, 0.7263, 0.625, 0.7381, 0.625, 0.7381, 0.625, 0.7263, 0.625, 0.7263, 0.625, 0.7021, 0.625, 0.7021, 0.625, 0.7263, 0.25, 0.7263, 0.375, 0.7263, 0.375, 0.7381, 0.25, 0.7381, 0.75, 0.5333, 0.625, 0.5333, 0.625, 0.5236, 0.75, 0.5255, 0.625, 0.6701, 0.75, 0.6701, 0.75, 0.6779, 0.625, 0.6779, 0.625, 0.6701, 0.625, 0.6701, 0.625, 0.6779, 0.625, 0.6779, 0.625, 0.5333, 0.625, 0.5424, 0.625, 0.5255, 0.625, 0.5255, 0.625, 0.6265, 0.625, 0.6701, 0.625, 0.6779, 0.625, 0.6265, 0.625, 0.5503, 0.625, 0.5751, 0.625, 0.5751, 0.625, 0.5503, 0.625, 0.5424, 0.625, 0.5503, 0.625, 0.5503, 0.625, 0.5255, 0.625, 0.5751, 0.625, 0.6265, 0.625, 0.6265, 0.625, 0.5751, 0.625, 0.6265, 0.625, 0.6701, 0.625, 0.6701, 0.625, 0.6265, 0.625, 0.5333, 0.625, 0.5503, 0.625, 0.5503, 0.625, 0.5333, 0.625, 0.5503, 0.75, 0.5503, 0.75, 0.5751, 0.625, 0.5751, 0.625, 0.5751, 0.75, 0.5751, 0.75, 0.6265, 0.625, 0.6265, 0.625, 0.6265, 0.75, 0.6265, 0.75, 0.6701, 0.625, 0.6701, 0.625, 0.5333, 0.75, 0.5333, 0.75, 0.5503, 0.625, 0.5503, 0.625, 0.5503, 0.625, 0.5751, 0.625, 0.5751, 0.625, 0.5503, 0.625, 0.5751, 0.625, 0.6265, 0.625, 0.6265, 0.625, 0.5751, 0.625, 0.5751, 0.625, 0.6265, 0.625, 0.6265, 0.625, 0.5751, 0.625, 0.5503, 0.625, 0.5751, 0.625, 0.5751, 0.625, 0.5503, 0.625, 0.5333, 0.625, 0.5503, 0.625, 0.5503, 0.625, 0.5333, 0.625, 0.6265, 0.625, 0.6701, 0.625, 0.6701, 0.625, 0.6265, 0.625, 0.5333, 0.625, 0.5333, 0.625, 0.5255, 0.625, 0.5236, 0.625, 0.6701, 0.625, 0.6701, 0.625, 0.6779, 0.625, 0.6779, 0.625, 0.75, 0.625, 0.7381, 0.625, 0.7381, 0.625, 0.75, 0.375, 0.75, 0.375, 0.7381, 0.375, 0.7381, 0.375, 0.75, 0.375, 0.6779, 0.375, 0.6265, 0.375, 0.6265, 0.375, 0.6779, 0.5, 0.6813, 0.375, 0.6813, 0.375, 0.6813, 0.5, 0.6813, 0.375, 0.5, 0.5, 0.5, 0.5, 0.5, 0.375, 0.5, 0.625, 0.75, 0.625, 0.75, 0.625, 0.75, 0.625, 0.75, 0.5511, 0.6813, 0.5, 0.6813, 0.5, 0.6813, 0.5511, 0.6813, 0.5, 0.5717, 0.5511, 0.5717, 0.5511, 0.5717, 0.5, 0.5717, 0.375, 0.7381, 0.375, 0.7263, 0.375, 0.7263, 0.375, 0.7381, 0.375, 0.5289, 0.375, 0.5255, 0.375, 0.5255, 0.375, 0.5289, 0.5, 0.75, 0.375, 0.75, 0.375, 0.75, 0.5, 0.75, 0.375, 0.6265, 0.375, 0.5751, 0.375, 0.5751, 0.375, 0.6265, 0.5511, 0.5503, 0.5511, 0.5289, 0.5511, 0.5289, 0.5511, 0.5503, 0.375, 0.5751, 0.375, 0.5717, 0.375, 0.5717, 0.375, 0.5751, 0.625, 0.7381, 0.625, 0.7263, 0.625, 0.7263, 0.625, 0.7381, 0.625, 0.6701, 0.625, 0.6701, 0.625, 0.6701, 0.625, 0.6701, 0.5511, 0.7021, 0.5511, 0.6813, 0.5511, 0.6813, 0.5511, 0.7021, 0.5511, 0.5717, 0.5511, 0.5503, 0.5511, 0.5503, 0.5511, 0.5717, 0.5511, 0.7229, 0.5511, 0.7021, 0.5511, 0.7021, 0.5511, 0.7229, 0.5754, 0.5, 0.625, 0.5046, 0.625, 0.5046, 0.5754, 0.5, 0.625, 0.5424, 0.625, 0.5333, 0.625, 0.5333, 0.625, 0.5333, 0.375, 0.5128, 0.375, 0.5, 0.375, 0.5, 0.375, 0.5128, 0.625, 0.75, 0.5754, 0.75, 0.5754, 0.75, 0.625, 0.75, 0.566, 0.5, 0.566, 0.5, 0.566, 0.5, 0.566, 0.5, 0.375, 0.7229, 0.5, 0.7229, 0.5, 0.7229, 0.375, 0.7229, 0.375, 0.6813, 0.375, 0.6779, 0.375, 0.6779, 0.375, 0.6813, 0.5, 0.75, 0.5, 0.75, 0.5, 0.75, 0.5, 0.75, 0.5, 0.7229, 0.5511, 0.7229, 0.5511, 0.7229, 0.5, 0.7229, 0.5511, 0.5289, 0.5, 0.5289, 0.5, 0.5289, 0.5511, 0.5289, 0.375, 0.7263, 0.375, 0.7229, 0.375, 0.7229, 0.375, 0.7263, 0.5, 0.5289, 0.375, 0.5289, 0.375, 0.5289, 0.5, 0.5289, 0.625, 0.6779, 0.75, 0.6779, 0.75, 0.6779, 0.625, 0.6779, 0.375, 0.5717, 0.5, 0.5717, 0.5, 0.5717, 0.375, 0.5717, 0.625, 0.6779, 0.75, 0.6779, 0.75, 0.7021, 0.625, 0.7021, 0.625, 0.7021, 0.75, 0.7021, 0.75, 0.7263, 0.625, 0.7263, 0.625, 0.7381, 0.75, 0.7381, 0.75, 0.75, 0.625, 0.75, 0.625, 0.7263, 0.75, 0.7263, 0.75, 0.7381, 0.625, 0.7381, 0.625, 0.7263, 0.625, 0.7381, 0.625, 0.7381, 0.625, 0.7263, 0.625, 0.6779, 0.625, 0.7021, 0.625, 0.7021, 0.625, 0.6779, 0.625, 0.7381, 0.625, 0.75, 0.625, 0.75, 0.625, 0.7381, 0.625, 0.7021, 0.625, 0.7263, 0.625, 0.7263, 0.625, 0.7021, 0.5754, 0.75, 0.5, 0.75, 0.5, 0.75, 0.5754, 0.75, 0.5, 0.75, 0.5, 0.75, 0.5, 0.75, 0.5, 0.75, 0.5754, 0.75, 0.5, 0.75, 0.5, 0.75, 0.5754, 0.75, 0.5, 0.75, 0.5754, 0.75, 0.5754, 0.75, 0.5, 0.75, 0.5754, 0.75, 0.5754, 0.75, 0.5754, 0.75, 0.5754, 0.75, 0.5754, 0.75, 0.5754, 0.75, 0.5754, 0.75, 0.5754, 0.75, 0.5674, 0.75, 0.508, 0.75, 0.508, 0.75, 0.5674, 0.75, 0.508, 0.75, 0.5076, 0.75, 0.5076, 0.75, 0.508, 0.75, 0.5, 0.75, 0.5, 0.75, 0.5, 0.75, 0.5, 0.75, 0.5, 0.75, 0.5754, 0.75, 0.5754, 0.75, 0.5, 0.75, 0.5754, 0.75, 0.5754, 0.75, 0.5754, 0.75, 0.5754, 0.75, 0.5754, 0.75, 0.5754, 0.75, 0.5754, 0.75, 0.5754, 0.75, 0.508, 0.75, 0.5674, 0.75, 0.5754, 0.75, 0.5, 0.75, 0.5678, 0.75, 0.5674, 0.75, 0.5754, 0.75, 0.5754, 0.75, 0.5076, 0.75, 0.508, 0.75, 0.5, 0.75, 0.5, 0.75, 0.5674, 0.75, 0.5079, 0.75, 0.5, 0.75, 0.5754, 0.75, 0.5674, 0.75, 0.5678, 0.75, 0.5754, 0.75, 0.5754, 0.75, 0.5079, 0.75, 0.5076, 0.75, 0.5, 0.75, 0.5, 0.75, 0.5678, 0.75, 0.5076, 0.75, 0.5079, 0.75, 0.5674, 0.75, 0.5076, 0.75, 0.5079, 0.75, 0.5079, 0.75, 0.5076, 0.75, 0.5079, 0.75, 0.5674, 0.75, 0.5674, 0.75, 0.5079, 0.75, 0.5674, 0.75, 0.5678, 0.75, 0.5678, 0.75, 0.5674, 0.75, 0.5678, 0.75, 0.5674, 0.75, 0.5674, 0.75, 0.5678, 0.75, 0.5659, 0.7571, 0.5094, 0.7571, 0.5, 0.75, 0.5754, 0.75, 0.5094, 0.7571, 0.5094, 0.875, 0.5, 0.875, 0.5, 0.75, 0.5659, 0.875, 0.5659, 0.7571, 0.5754, 0.75, 0.5754, 0.875, 0.5094, 0.7571, 0.5659, 0.7571, 0.5659, 0.875, 0.5094, 0.875, 0.5659, 0.7571, 0.5659, 0.875, 0.5659, 0.875, 0.5659, 0.7571, 0.5094, 0.7571, 0.5659, 0.7571, 0.5659, 0.7571, 0.5094, 0.7571, 0.566, 0.5, 0.5094, 0.5, 0.5, 0.5, 0.5754, 0.5, 0.5094, 0.5, 0.5094, 0.5, 0.5, 0.5, 0.5, 0.5, 0.566, 0.5, 0.566, 0.5, 0.5754, 0.5, 0.5754, 0.5, 0.5094, 0.5, 0.566, 0.5, 0.5754, 0.5029, 0.5, 0.5029, 0.5094, 0.5, 0.5094, 0.5, 0.5, 0.5029, 0.5, 0.5, 0.566, 0.5, 0.566, 0.5, 0.5754, 0.5, 0.5754, 0.5029, 0.5094, 0.5, 0.5094, 0.5, 0.5094, 0.5, 0.5094, 0.5, 0.5094, 0.5, 0.5094, 0.5, 0.5094, 0.5, 0.5094, 0.5, 0.566, 0.5, 0.566, 0.5, 0.566, 0.5, 0.566, 0.5, 0.5094, 0.5, 0.566, 0.5, 0.566, 0.5, 0.5094, 0.5, 0.5081, 0.4943, 0.5673, 0.4943, 0.5754, 0.5, 0.5, 0.5, 0.5081, 0.375, 0.5081, 0.4943, 0.5, 0.5, 0.5, 0.375, 0.5673, 0.4943, 0.5673, 0.375, 0.5754, 0.375, 0.5754, 0.5, 0.5673, 0.375, 0.5673, 0.4943, 0.5673, 0.4943, 0.5673, 0.375, 0.5673, 0.4943, 0.5081, 0.4943, 0.5081, 0.4943, 0.5673, 0.4943, 0.375, 0.5255, 0.375, 0.5128, 0.375, 0.5128, 0.375, 0.5255, 0.625, 0.5046, 0.625, 0.5141, 0.625, 0.515, 0.625, 0.5046, 0.5, 0.5029, 0.5754, 0.5029, 0.5754, 0.5142, 0.5, 0.5142, 0.375, 0.5029, 0.5, 0.5029, 0.5, 0.5142, 0.375, 0.5142, 0.5754, 0.5029, 0.625, 0.5077, 0.625, 0.5166, 0.5754, 0.5142, 0.625, 0.5046, 0.625, 0.515, 0.625, 0.5166, 0.625, 0.5077, 0.625, 0.5046, 0.75, 0.5046, 0.75, 0.515, 0.625, 0.5141, 0.375, 0.5255, 0.375, 0.5128, 0.375, 0.5142, 0.375, 0.5255, 0.25, 0.5, 0.375, 0.5, 0.375, 0.5128, 0.25, 0.5128, 0.625, 0.5141, 0.75, 0.515, 0.75, 0.5255, 0.625, 0.5236, 0.625, 0.5141, 0.625, 0.5236, 0.625, 0.5255, 0.625, 0.515, 0.625, 0.5255, 0.625, 0.515, 0.625, 0.515, 0.625, 0.5255, 0.625, 0.5237, 0.75, 0.5255, 0.75, 0.5255, 0.625, 0.5236, 0.625, 0.5253, 0.625, 0.5237, 0.625, 0.5236, 0.625, 0.5255, 0.75, 0.5255, 0.625, 0.5235, 0.625, 0.5236, 0.75, 0.5255, 0.625, 0.5235, 0.625, 0.5253, 0.625, 0.5255, 0.625, 0.5236, 0.625, 0.5253, 0.625, 0.5253, 0.625, 0.5255, 0.625, 0.5255, 0.625, 0.5141, 0.625, 0.515, 0.625, 0.515, 0.625, 0.5141, 0.75, 0.515, 0.625, 0.5141, 0.625, 0.5141, 0.75, 0.515, 0.625, 0.515, 0.625, 0.5141, 0.625, 0.5141, 0.625, 0.515, 0.625, 0.5141, 0.75, 0.515, 0.75, 0.515, 0.625, 0.5141, 0.625, 0.515, 0.625, 0.515, 0.625, 0.515, 0.625, 0.515, 0.6213, 0.514, 0.625, 0.515, 0.625, 0.515, 0.625, 0.5141, 0.75, 0.515, 0.6213, 0.514, 0.625, 0.5141, 0.75, 0.515, 0.625, 0.515, 0.6289, 0.5141, 0.625, 0.5141, 0.625, 0.515, 0.6289, 0.5141, 0.75, 0.515, 0.75, 0.515, 0.625, 0.5141, 0.625, 0.515, 0.625, 0.515, 0.625, 0.515, 0.625, 0.515, 0.625, 0.515, 0.625, 0.5141, 0.625, 0.515, 0.625, 0.5255, 0.625, 0.5141, 0.625, 0.515, 0.625, 0.5255, 0.75, 0.515, 0.625, 0.5141, 0.75, 0.5255, 0.625, 0.5237, 0.625, 0.5141, 0.75, 0.515, 0.625, 0.5237, 0.625, 0.5253, 0.625, 0.515, 0.625, 0.5141, 0.5156, 0.4866, 0.5598, 0.4866, 0.5673, 0.4943, 0.5081, 0.4943, 0.5156, 0.375, 0.5156, 0.4866, 0.5081, 0.4943, 0.5081, 0.375, 0.5598, 0.4866, 0.5598, 0.375, 0.5673, 0.375, 0.5673, 0.4943, 0.5094, 0.5, 0.566, 0.5, 0.566, 0.5, 0.5094, 0.5, 0.5094, 0.5, 0.566, 0.5, 0.566, 0.5, 0.5094, 0.5, 0.5156, 0.375, 0.5598, 0.375, 0.5598, 0.4866, 0.5156, 0.4866, 0.5674, 0.75, 0.508, 0.75, 0.5076, 0.75, 0.5678, 0.75, 1.0, 0.5, 1.0, 1.0, 0.9167, 1.0, 0.9167, 0.5, 0.9167, 0.5, 0.9167, 1.0, 0.8333, 1.0, 0.8333, 0.5, 0.8333, 0.5, 0.8333, 1.0, 0.75, 1.0, 0.75, 0.5, 0.75, 0.5, 0.75, 1.0, 0.6667, 1.0, 0.6667, 0.5, 0.6667, 0.5, 0.6667, 1.0, 0.5833, 1.0, 0.5833, 0.5, 0.5833, 0.5, 0.5833, 1.0, 0.5, 1.0, 0.5, 0.5, 0.5, 0.5, 0.5, 1.0, 0.4167, 1.0, 0.4167, 0.5, 0.4167, 0.5, 0.4167, 1.0, 0.3333, 1.0, 0.3333, 0.5, 0.3333, 0.5, 0.3333, 1.0, 0.25, 1.0, 0.25, 0.5, 0.25, 0.5, 0.25, 1.0, 0.1667, 1.0, 0.1667, 0.5, 0.4117, 0.1566, 0.4367, 0.25, 0.4367, 0.25, 0.4117, 0.1566, 0.1667, 0.5, 0.1667, 1.0, 0.08333, 1.0, 0.08333, 0.5, 0.08333, 0.5, 0.08333, 1.0, 7.451e-08, 1.0, 7.451e-08, 0.5, 0.75, 0.49, 0.87, 0.4578, 0.9578, 0.37, 0.99, 0.25, 0.9578, 0.13, 0.87, 0.04215, 0.75, 0.01, 0.63, 0.04215, 0.5422, 0.13, 0.51, 0.25, 0.5422, 0.37, 0.63, 0.4578, 0.25, 0.4367, 0.3434, 0.4117, 0.37, 0.4578, 0.25, 0.49, 0.3434, 0.4117, 0.4117, 0.3434, 0.4578, 0.37, 0.37, 0.4578, 0.4117, 0.3434, 0.4367, 0.25, 0.49, 0.25, 0.4578, 0.37, 0.4367, 0.25, 0.4117, 0.1566, 0.4578, 0.13, 0.49, 0.25, 0.4117, 0.1566, 0.3434, 0.08831, 0.37, 0.04215, 0.4578, 0.13, 0.3434, 0.08831, 0.25, 0.06329, 0.25, 0.01, 0.37, 0.04215, 0.25, 0.06329, 0.1566, 0.08831, 0.13, 0.04215, 0.25, 0.01, 0.1566, 0.08831, 0.08831, 0.1566, 0.04215, 0.13, 0.13, 0.04215, 0.08831, 0.1566, 0.06329, 0.25, 0.01, 0.25, 0.04215, 0.13, 0.06329, 0.25, 0.08831, 0.3434, 0.04215, 0.37, 0.01, 0.25, 0.08831, 0.3434, 0.1566, 0.4117, 0.13, 0.4578, 0.04215, 0.37, 0.1566, 0.4117, 0.25, 0.4367, 0.25, 0.49, 0.13, 0.4578, 0.1566, 0.08831, 0.25, 0.06329, 0.25, 0.06329, 0.1566, 0.08831, 0.1566, 0.4117, 0.08831, 0.3434, 0.08831, 0.3434, 0.1566, 0.4117, 0.3434, 0.4117, 0.25, 0.4367, 0.25, 0.4367, 0.3434, 0.4117, 0.08831, 0.1566, 0.1566, 0.08831, 0.1566, 0.08831, 0.08831, 0.1566, 0.3434, 0.08831, 0.4117, 0.1566, 0.4117, 0.1566, 0.3434, 0.08831, 0.25, 0.4367, 0.1566, 0.4117, 0.1566, 0.4117, 0.25, 0.4367, 0.4117, 0.3434, 0.3434, 0.4117, 0.3434, 0.4117, 0.4117, 0.3434, 0.06329, 0.25, 0.08831, 0.1566, 0.08831, 0.1566, 0.06329, 0.25, 0.25, 0.06329, 0.3434, 0.08831, 0.3434, 0.08831, 0.25, 0.06329, 0.4367, 0.25, 0.4117, 0.3434, 0.4117, 0.3434, 0.4367, 0.25, 0.08831, 0.3434, 0.06329, 0.25, 0.06329, 0.25, 0.08831, 0.3434, 0.1566, 0.08831, 0.25, 0.06329, 0.25, 0.06329, 0.1566, 0.08831, 0.1793, 0.25, 0.1888, 0.2147, 0.1888, 0.2147, 0.1793, 0.25, 0.4117, 0.1566, 0.4367, 0.25, 0.4367, 0.25, 0.4117, 0.1566, 0.1566, 0.4117, 0.08831, 0.3434, 0.08831, 0.3434, 0.1566, 0.4117, 0.3434, 0.4117, 0.25, 0.4367, 0.25, 0.4367, 0.3434, 0.4117, 0.08831, 0.1566, 0.1566, 0.08831, 0.1566, 0.08831, 0.08831, 0.1566, 0.3434, 0.08831, 0.4117, 0.1566, 0.4117, 0.1566, 0.3434, 0.08831, 0.25, 0.4367, 0.1566, 0.4117, 0.1566, 0.4117, 0.25, 0.4367, 0.4117, 0.3434, 0.3434, 0.4117, 0.3434, 0.4117, 0.4117, 0.3434, 0.06329, 0.25, 0.08831, 0.1566, 0.08831, 0.1566, 0.06329, 0.25, 0.25, 0.06329, 0.3434, 0.08831, 0.3434, 0.08831, 0.25, 0.06329, 0.4367, 0.25, 0.4117, 0.3434, 0.4117, 0.3434, 0.4367, 0.25, 0.08831, 0.3434, 0.06329, 0.25, 0.06329, 0.25, 0.08831, 0.3434, 0.25, 0.3207, 0.2853, 0.3112, 0.3434, 0.4117, 0.25, 0.4367, 0.2853, 0.3112, 0.3112, 0.2853, 0.4117, 0.3434, 0.3434, 0.4117, 0.3112, 0.2853, 0.3207, 0.25, 0.4367, 0.25, 0.4117, 0.3434, 0.3207, 0.25, 0.3112, 0.2147, 0.4117, 0.1566, 0.4367, 0.25, 0.3112, 0.2147, 0.2853, 0.1888, 0.3434, 0.08831, 0.4117, 0.1566, 0.2853, 0.1888, 0.25, 0.1793, 0.25, 0.06329, 0.3434, 0.08831, 0.25, 0.1793, 0.2147, 0.1888, 0.1566, 0.08831, 0.25, 0.06329, 0.2147, 0.1888, 0.1888, 0.2147, 0.08831, 0.1566, 0.1566, 0.08831, 0.1888, 0.2147, 0.1793, 0.25, 0.06329, 0.25, 0.08831, 0.1566, 0.1793, 0.25, 0.1888, 0.2853, 0.08831, 0.3434, 0.06329, 0.25, 0.1888, 0.2853, 0.2147, 0.3112, 0.1566, 0.4117, 0.08831, 0.3434, 0.2147, 0.3112, 0.25, 0.3207, 0.25, 0.4367, 0.1566, 0.4117, 0.2853, 0.3112, 0.25, 0.3207, 0.2147, 0.3112, 0.1888, 0.2853, 0.1793, 0.25, 0.1888, 0.2147, 0.2147, 0.1888, 0.25, 0.1793, 0.2853, 0.1888, 0.3112, 0.2147, 0.3207, 0.25, 0.3112, 0.2853, 0.25, 0.1793, 0.2853, 0.1888, 0.2853, 0.1888, 0.25, 0.1793, 0.3207, 0.25, 0.3112, 0.2853, 0.3112, 0.2853, 0.3207, 0.25, 0.1888, 0.2853, 0.1793, 0.25, 0.1793, 0.25, 0.1888, 0.2853, 0.2147, 0.1888, 0.25, 0.1793, 0.25, 0.1793, 0.2147, 0.1888, 0.3112, 0.2147, 0.3207, 0.25, 0.3207, 0.25, 0.3112, 0.2147, 0.2147, 0.3112, 0.1888, 0.2853, 0.1888, 0.2853, 0.2147, 0.3112, 0.2853, 0.3112, 0.25, 0.3207, 0.25, 0.3207, 0.2853, 0.3112, 0.1888, 0.2147, 0.2147, 0.1888, 0.2147, 0.1888, 0.1888, 0.2147, 0.2853, 0.1888, 0.3112, 0.2147, 0.3112, 0.2147, 0.2853, 0.1888, 0.25, 0.3207, 0.2147, 0.3112, 0.2147, 0.3112, 0.25, 0.3207, 0.3112, 0.2853, 0.2853, 0.3112, 0.2853, 0.3112, 0.3112, 0.2853, 1.0, 0.5, 1.0, 1.0, 0.9167, 1.0, 0.9167, 0.5, 0.9167, 0.5, 0.9167, 1.0, 0.8333, 1.0, 0.8333, 0.5, 0.8333, 0.5, 0.8333, 1.0, 0.75, 1.0, 0.75, 0.5, 0.75, 0.5, 0.75, 1.0, 0.6667, 1.0, 0.6667, 0.5, 0.6667, 0.5, 0.6667, 1.0, 0.5833, 1.0, 0.5833, 0.5, 0.5833, 0.5, 0.5833, 1.0, 0.5, 1.0, 0.5, 0.5, 0.5, 0.5, 0.5, 1.0, 0.4167, 1.0, 0.4167, 0.5, 0.4167, 0.5, 0.4167, 1.0, 0.3333, 1.0, 0.3333, 0.5, 0.3333, 0.5, 0.3333, 1.0, 0.25, 1.0, 0.25, 0.5, 0.25, 0.5, 0.25, 1.0, 0.1667, 1.0, 0.1667, 0.5, 0.4117, 0.1566, 0.4367, 0.25, 0.4367, 0.25, 0.4117, 0.1566, 0.1667, 0.5, 0.1667, 1.0, 0.08333, 1.0, 0.08333, 0.5, 0.08333, 0.5, 0.08333, 1.0, 7.451e-08, 1.0, 7.451e-08, 0.5, 0.75, 0.49, 0.87, 0.4578, 0.9578, 0.37, 0.99, 0.25, 0.9578, 0.13, 0.87, 0.04215, 0.75, 0.01, 0.63, 0.04215, 0.5422, 0.13, 0.51, 0.25, 0.5422, 0.37, 0.63, 0.4578, 0.25, 0.4367, 0.3434, 0.4117, 0.37, 0.4578, 0.25, 0.49, 0.3434, 0.4117, 0.4117, 0.3434, 0.4578, 0.37, 0.37, 0.4578, 0.4117, 0.3434, 0.4367, 0.25, 0.49, 0.25, 0.4578, 0.37, 0.4367, 0.25, 0.4117, 0.1566, 0.4578, 0.13, 0.49, 0.25, 0.4117, 0.1566, 0.3434, 0.08831, 0.37, 0.04215, 0.4578, 0.13, 0.3434, 0.08831, 0.25, 0.06329, 0.25, 0.01, 0.37, 0.04215, 0.25, 0.06329, 0.1566, 0.08831, 0.13, 0.04215, 0.25, 0.01, 0.1566, 0.08831, 0.08831, 0.1566, 0.04215, 0.13, 0.13, 0.04215, 0.08831, 0.1566, 0.06329, 0.25, 0.01, 0.25, 0.04215, 0.13, 0.06329, 0.25, 0.08831, 0.3434, 0.04215, 0.37, 0.01, 0.25, 0.08831, 0.3434, 0.1566, 0.4117, 0.13, 0.4578, 0.04215, 0.37, 0.1566, 0.4117, 0.25, 0.4367, 0.25, 0.49, 0.13, 0.4578, 0.1566, 0.08831, 0.25, 0.06329, 0.25, 0.06329, 0.1566, 0.08831, 0.1566, 0.4117, 0.08831, 0.3434, 0.08831, 0.3434, 0.1566, 0.4117, 0.3434, 0.4117, 0.25, 0.4367, 0.25, 0.4367, 0.3434, 0.4117, 0.08831, 0.1566, 0.1566, 0.08831, 0.1566, 0.08831, 0.08831, 0.1566, 0.3434, 0.08831, 0.4117, 0.1566, 0.4117, 0.1566, 0.3434, 0.08831, 0.25, 0.4367, 0.1566, 0.4117, 0.1566, 0.4117, 0.25, 0.4367, 0.4117, 0.3434, 0.3434, 0.4117, 0.3434, 0.4117, 0.4117, 0.3434, 0.06329, 0.25, 0.08831, 0.1566, 0.08831, 0.1566, 0.06329, 0.25, 0.25, 0.06329, 0.3434, 0.08831, 0.3434, 0.08831, 0.25, 0.06329, 0.4367, 0.25, 0.4117, 0.3434, 0.4117, 0.3434, 0.4367, 0.25, 0.08831, 0.3434, 0.06329, 0.25, 0.06329, 0.25, 0.08831, 0.3434, 0.1566, 0.08831, 0.25, 0.06329, 0.25, 0.06329, 0.1566, 0.08831, 0.1793, 0.25, 0.1888, 0.2147, 0.1888, 0.2147, 0.1793, 0.25, 0.4117, 0.1566, 0.4367, 0.25, 0.4367, 0.25, 0.4117, 0.1566, 0.1566, 0.4117, 0.08831, 0.3434, 0.08831, 0.3434, 0.1566, 0.4117, 0.3434, 0.4117, 0.25, 0.4367, 0.25, 0.4367, 0.3434, 0.4117, 0.08831, 0.1566, 0.1566, 0.08831, 0.1566, 0.08831, 0.08831, 0.1566, 0.3434, 0.08831, 0.4117, 0.1566, 0.4117, 0.1566, 0.3434, 0.08831, 0.25, 0.4367, 0.1566, 0.4117, 0.1566, 0.4117, 0.25, 0.4367, 0.4117, 0.3434, 0.3434, 0.4117, 0.3434, 0.4117, 0.4117, 0.3434, 0.06329, 0.25, 0.08831, 0.1566, 0.08831, 0.1566, 0.06329, 0.25, 0.25, 0.06329, 0.3434, 0.08831, 0.3434, 0.08831, 0.25, 0.06329, 0.4367, 0.25, 0.4117, 0.3434, 0.4117, 0.3434, 0.4367, 0.25, 0.08831, 0.3434, 0.06329, 0.25, 0.06329, 0.25, 0.08831, 0.3434, 0.25, 0.3207, 0.2853, 0.3112, 0.3434, 0.4117, 0.25, 0.4367, 0.2853, 0.3112, 0.3112, 0.2853, 0.4117, 0.3434, 0.3434, 0.4117, 0.3112, 0.2853, 0.3207, 0.25, 0.4367, 0.25, 0.4117, 0.3434, 0.3207, 0.25, 0.3112, 0.2147, 0.4117, 0.1566, 0.4367, 0.25, 0.3112, 0.2147, 0.2853, 0.1888, 0.3434, 0.08831, 0.4117, 0.1566, 0.2853, 0.1888, 0.25, 0.1793, 0.25, 0.06329, 0.3434, 0.08831, 0.25, 0.1793, 0.2147, 0.1888, 0.1566, 0.08831, 0.25, 0.06329, 0.2147, 0.1888, 0.1888, 0.2147, 0.08831, 0.1566, 0.1566, 0.08831, 0.1888, 0.2147, 0.1793, 0.25, 0.06329, 0.25, 0.08831, 0.1566, 0.1793, 0.25, 0.1888, 0.2853, 0.08831, 0.3434, 0.06329, 0.25, 0.1888, 0.2853, 0.2147, 0.3112, 0.1566, 0.4117, 0.08831, 0.3434, 0.2147, 0.3112, 0.25, 0.3207, 0.25, 0.4367, 0.1566, 0.4117, 0.2853, 0.3112, 0.25, 0.3207, 0.2147, 0.3112, 0.1888, 0.2853, 0.1793, 0.25, 0.1888, 0.2147, 0.2147, 0.1888, 0.25, 0.1793, 0.2853, 0.1888, 0.3112, 0.2147, 0.3207, 0.25, 0.3112, 0.2853, 0.25, 0.1793, 0.2853, 0.1888, 0.2853, 0.1888, 0.25, 0.1793, 0.3207, 0.25, 0.3112, 0.2853, 0.3112, 0.2853, 0.3207, 0.25, 0.1888, 0.2853, 0.1793, 0.25, 0.1793, 0.25, 0.1888, 0.2853, 0.2147, 0.1888, 0.25, 0.1793, 0.25, 0.1793, 0.2147, 0.1888, 0.3112, 0.2147, 0.3207, 0.25, 0.3207, 0.25, 0.3112, 0.2147, 0.2147, 0.3112, 0.1888, 0.2853, 0.1888, 0.2853, 0.2147, 0.3112, 0.2853, 0.3112, 0.25, 0.3207, 0.25, 0.3207, 0.2853, 0.3112, 0.1888, 0.2147, 0.2147, 0.1888, 0.2147, 0.1888, 0.1888, 0.2147, 0.2853, 0.1888, 0.3112, 0.2147, 0.3112, 0.2147, 0.2853, 0.1888, 0.25, 0.3207, 0.2147, 0.3112, 0.2147, 0.3112, 0.25, 0.3207, 0.3112, 0.2853, 0.2853, 0.3112, 0.2853, 0.3112, 0.3112, 0.2853])
me_car.materials.append(mat_darkblue)
me_car.materials.append(mat_darkred)
me_car.materials.append(mat_white)
me_car.materials.append(None)
me_car.materials.append(mat_black)
me_car.use_mirror_vertex_groups = False
me_car.update()

# ---- objects
ob_car = bpy.data.objects.new('Car', me_car)
ob_light = bpy.data.objects.new('Light', light_light)
ob_camera = bpy.data.objects.new('Camera', cam_camera)

# ---- transforms, parenting, visibility, modifiers, constraints
ob_car.location = (0.0, 0.0, 0.7973)
ob_car.lock_rotations_4d = False
ob_car.empty_display_type = 'ARROWS'
ob_car.lineart.crease_threshold = 0.0
_m = ob_car.modifiers.new('Mirror', 'MIRROR')
_m.use_clip = True
_m = ob_car.modifiers.new('Mirror.001', 'MIRROR')
_m.use_clip = True
ob_light.location = (4.076, 1.005, 5.904)
ob_light.rotation_euler = (0.6503, 0.05522, 1.866)
ob_light.lock_rotations_4d = False
ob_light.empty_display_type = 'ARROWS'
ob_light.color = (0.0, 0.0, 0.0, 0.0)
ob_light.lineart.crease_threshold = 0.0
ob_camera.location = (7.359, -6.926, 4.958)
ob_camera.rotation_euler = (1.109, 0.0, 0.8149)
ob_camera.lock_rotations_4d = False
ob_camera.empty_display_type = 'ARROWS'
ob_camera.color = (0.0, 0.0, 0.0, 0.0)
ob_camera.display_type = 'WIRE'
ob_camera.lineart.crease_threshold = 0.0

# ---- collection membership
col_collection.objects.link(ob_car)
col_collection.objects.link(ob_light)
col_collection.objects.link(ob_camera)

# ---- scene / render settings (as saved in the file)
scene.camera = ob_camera
scene.frame_start = 1; scene.frame_end = 250; scene.frame_set(1)
scene.render.engine = 'BLENDER_EEVEE_NEXT'
scene.cycles.sampling_pattern = 'TABULATED_SOBOL'
scene.cycles.use_light_tree = False
scene.view_settings.view_transform = 'Filmic'
bpy.context.view_layer.update()
